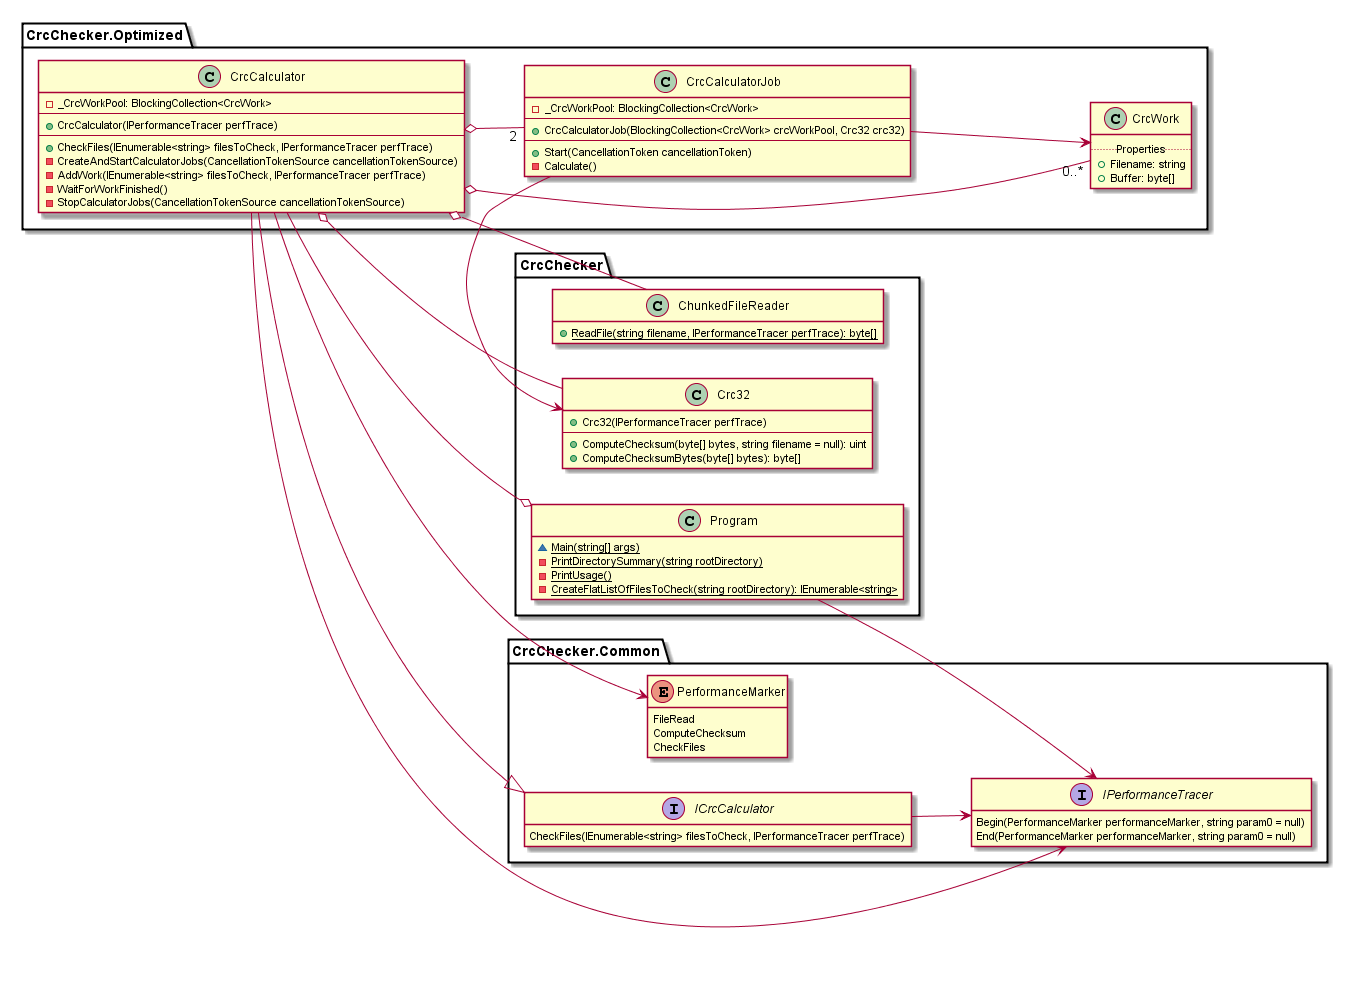

The diagram above was rendered by PlantUML. Its source (embedded in the PNG):
@startuml
left to right direction

namespace CrcChecker {
  class ChunkedFileReader {
    {static} +ReadFile(string filename, IPerformanceTracer perfTrace): byte[]
  }
  
  class Crc32 {
    +Crc32(IPerformanceTracer perfTrace)
	--
    +ComputeChecksum(byte[] bytes, string filename = null): uint
	+ComputeChecksumBytes(byte[] bytes): byte[]
  }
  
  class Program {
    {static} ~Main(string[] args)
	{static} -PrintDirectorySummary(string rootDirectory)
	{static} -PrintUsage()
	{static} -CreateFlatListOfFilesToCheck(string rootDirectory): IEnumerable<string>
  }
  
  Program --> CrcChecker.Common.IPerformanceTracer
  Program o-- CrcChecker.Optimized.CrcCalculator
}

namespace CrcChecker.Common {
  enum PerformanceMarker {
    FileRead
	ComputeChecksum
	CheckFiles
  }

  interface IPerformanceTracer {
    Begin(PerformanceMarker performanceMarker, string param0 = null)
	End(PerformanceMarker performanceMarker, string param0 = null)
  }
  
  interface ICrcCalculator {
    CheckFiles(IEnumerable<string> filesToCheck, IPerformanceTracer perfTrace)
  }
  
  ICrcCalculator --> IPerformanceTracer
}

namespace CrcChecker.Optimized {
  class CrcWork {
    .. Properties ..
    +Filename: string
    +Buffer: byte[] 
  }
  
  class CrcCalculatorJob {
    -_CrcWorkPool: BlockingCollection<CrcWork>
	--
    +CrcCalculatorJob(BlockingCollection<CrcWork> crcWorkPool, Crc32 crc32)
	--
	+Start(CancellationToken cancellationToken)
	-Calculate()
  }
  
  CrcCalculatorJob --> CrcWork
  CrcCalculatorJob --> CrcChecker.Crc32
  
  class CrcCalculator {
    -_CrcWorkPool: BlockingCollection<CrcWork>
	--
    +CrcCalculator(IPerformanceTracer perfTrace)
	--
	+CheckFiles(IEnumerable<string> filesToCheck, IPerformanceTracer perfTrace)
	-CreateAndStartCalculatorJobs(CancellationTokenSource cancellationTokenSource)
	-AddWork(IEnumerable<string> filesToCheck, IPerformanceTracer perfTrace)
	-WaitForWorkFinished()
	-StopCalculatorJobs(CancellationTokenSource cancellationTokenSource)
  }

  CrcCalculator --> CrcChecker.Common.PerformanceMarker
  CrcCalculator --> CrcChecker.Common.IPerformanceTracer
  CrcCalculator o-- CrcChecker.ChunkedFileReader
  CrcCalculator o-- CrcChecker.Crc32
  CrcCalculator o-- "2" CrcCalculatorJob
  CrcCalculator o-- "0..*" CrcWork
  
  CrcChecker.Common.ICrcCalculator <|-- CrcCalculator
}

hide empty members
hide empty fields
hide empty methods

@enduml